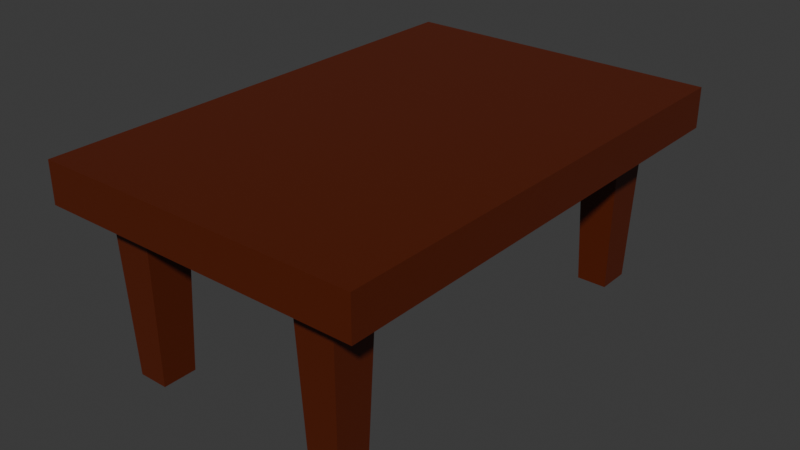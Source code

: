 # Source: Table.blend  (saved by Blender 5.1.30; exported with 4.5.12 LTS)
import bpy
from mathutils import Matrix  # noqa: F401  (used for matrix-valued properties, if any)

bpy.ops.wm.read_factory_settings(use_empty=True)
scene = bpy.context.scene
scene.name = 'Scene'

# ---- collections
col_collection = bpy.data.collections.new('Collection'); scene.collection.children.link(col_collection)

# ---- materials (node trees are filled in below, after node groups)
mat_wood = bpy.data.materials.new('wood')

# ---- material node trees
mat_wood.use_nodes = True; mat_wood.node_tree.nodes.clear()
_N = mat_wood.node_tree.nodes; _L = mat_wood.node_tree.links
n0 = _N.new('ShaderNodeBsdfPrincipled'); n0.name = 'Principled BSDF'; n0.location = (-200, 100)
n0.inputs[0].default_value = (0.09935, 0.01197, 0.000114, 1.0)
n1 = _N.new('ShaderNodeOutputMaterial'); n1.name = 'Material Output'; n1.location = (200, 100)
_L.new(n0.outputs[0], n1.inputs[0])
n1.is_active_output = True

# ---- world
world_world = bpy.data.worlds.new('World'); scene.world = world_world
world_world.use_nodes = True; world_world.node_tree.nodes.clear()
_N = world_world.node_tree.nodes; _L = world_world.node_tree.links
n0 = _N.new('ShaderNodeOutputWorld'); n0.name = 'World Output'; n0.location = (200, 100)
n1 = _N.new('ShaderNodeBackground'); n1.name = 'Background'; n1.location = (-200, 100)
n1.inputs[0].default_value = (0.05088, 0.05088, 0.05088, 1.0)
_L.new(n1.outputs[0], n0.inputs[0])
n0.is_active_output = True
world_world.color = (0.05088, 0.05088, 0.05088)
world_world.sun_shadow_jitter_overblur = 0.0

# ---- meshes
me_cube_001 = bpy.data.meshes.new('Cube.001')
me_cube_001.from_pydata([(-1.0, -1.0, -1.0), (-1.0, -1.0, 1.0), (-1.0, 1.0, -1.0), (-1.0, 1.0, 1.0), (1.0, -1.0, -1.0), (1.0, -1.0, 1.0), (1.0, 1.0, -1.0), (1.0, 1.0, 1.0), (0.75, 0.7083, -1.0), (0.75, -0.7083, -1.0), (-1.0, -0.5, -1.0), (-0.5, 1.0, -1.0), (1.0, 0.5, -1.0), (0.5, -1.0, -1.0), (-1.0, 0.5, -1.0), (0.5, 1.0, -1.0), (1.0, -0.5, -1.0), (-0.5, -1.0, -1.0), (0.0, -0.5, -1.0), (0.0, 0.5, -1.0), (0.5, 0.7083, -1.0), (-0.5, 0.7083, -1.0), (-0.5, -0.7083, -1.0), (0.5, -0.7083, -1.0), (-1.0, -0.75, -1.0), (-0.75, 1.0, -1.0), (1.0, 0.75, -1.0), (0.75, -1.0, -1.0), (0.5, 0.7083, -1.0), (-0.5, 0.7083, -1.0), (0.0, -0.75, -1.0), (0.5, 0.8958, -1.0), (-0.5, 0.8958, -1.0), (-1.0, 0.75, -1.0), (0.75, 1.0, -1.0), (1.0, -0.75, -1.0), (-0.75, -1.0, -1.0), (0.0, 0.75, -1.0), (0.5, 0.8958, -1.0), (0.25, 0.5, -1.0), (0.75, 0.7083, -1.0), (-0.5, 0.8958, -1.0), (-0.75, 0.7083, -1.0), (-0.25, 0.5, -1.0), (-0.5, -0.8958, -1.0), (-0.75, -0.7083, -1.0), (-0.25, -0.5, -1.0), (0.5, -0.8958, -1.0), (0.25, -0.5, -1.0), (0.75, -0.7083, -1.0), (0.25, -0.75, -1.0), (-0.75, -0.8958, -1.0), (-0.25, 0.75, -1.0), (-0.75, 0.8958, -1.0), (0.75, 0.8958, -1.0), (0.25, 0.75, -1.0), (-0.25, -0.75, -1.0), (0.75, -0.8958, -1.0), (0.5, -0.7083, -1.0), (-0.75, 0.7083, -1.0), (-0.5, -0.7083, -1.0), (-0.5, -0.8958, -1.0), (-0.75, -0.7083, -1.0), (0.5, -0.8958, -1.0), (-0.75, -0.8958, -1.0), (-0.75, 0.8958, -1.0), (0.75, 0.8958, -1.0), (0.75, -0.8958, -1.0), (-0.5312, 0.8724, -9.0), (-0.5312, 0.7318, -9.0), (-0.7188, -0.7318, -9.0), (-0.7188, -0.8724, -9.0), (-0.7188, 0.8724, -9.0), (0.5312, 0.8724, -9.0), (0.5312, 0.7318, -9.0), (-0.5312, -0.7318, -9.0), (0.7188, 0.7318, -9.0), (0.5312, -0.7318, -9.0), (0.5312, -0.8724, -9.0), (-0.5312, -0.8724, -9.0), (-0.7188, 0.7318, -9.0), (0.7188, -0.7318, -9.0), (0.7188, 0.8724, -9.0), (0.7188, -0.8724, -9.0)], [], [(0, 1, 3, 2, 33, 14, 10, 24), (2, 3, 7, 6, 34, 15, 11, 25), (6, 7, 5, 4, 35, 16, 12, 26), (4, 5, 1, 0, 36, 17, 13, 27), (57, 35, 4, 27), (7, 3, 1, 5), (40, 20, 28, 8), (55, 38, 20, 39), (54, 26, 12, 40), (51, 45, 62, 64), (52, 37, 19, 43), (51, 44, 17, 36), (30, 50, 47, 13, 17, 44, 56), (21, 42, 59, 29), (18, 48, 50, 30), (48, 23, 47, 50), (24, 51, 36, 0), (10, 45, 51, 24), (42, 53, 65, 59), (41, 52, 43, 21), (15, 38, 55, 37, 52, 41, 11), (8, 28, 74, 76), (33, 53, 42, 14), (2, 25, 53, 33), (25, 11, 41, 53), (47, 23, 58, 63), (15, 34, 54, 38), (34, 6, 26, 54), (37, 55, 39, 19), (67, 63, 78, 83), (28, 31, 73, 74), (49, 23, 48, 18, 46, 22, 45, 10, 14, 42, 21, 43, 19, 39, 20, 40, 12, 16), (9, 67, 83, 81), (22, 46, 56, 44), (46, 18, 30, 56), (47, 57, 27, 13), (20, 38, 31, 28), (49, 16, 35, 57), (49, 57, 67, 9), (44, 51, 64, 61), (41, 21, 29, 32), (53, 41, 32, 65), (57, 47, 63, 67), (23, 49, 9, 58), (54, 40, 8, 66), (22, 44, 61, 60), (45, 22, 60, 62), (38, 54, 66, 31), (70, 75, 79, 71), (77, 81, 83, 78), (72, 68, 69, 80), (73, 82, 76, 74), (62, 60, 75, 70), (58, 9, 81, 77), (63, 58, 77, 78), (59, 65, 72, 80), (29, 59, 80, 69), (60, 61, 79, 75), (61, 64, 71, 79), (32, 29, 69, 68), (66, 8, 76, 82), (64, 62, 70, 71), (31, 66, 82, 73), (65, 32, 68, 72)])
_uv = me_cube_001.uv_layers.new(name='UVMap')
_uv.uv.foreach_set('vector', [0.375, 0.0, 0.625, 0.0, 0.625, 0.25, 0.375, 0.25, 0.375, 0.2188, 0.375, 0.1875, 0.375, 0.0625, 0.375, 0.03125, 0.375, 0.25, 0.625, 0.25, 0.625, 0.5, 0.375, 0.5, 0.375, 0.4688, 0.375, 0.4375, 0.375, 0.3125, 0.375, 0.2812, 0.375, 0.5, 0.625, 0.5, 0.625, 0.75, 0.375, 0.75, 0.375, 0.7188, 0.375, 0.6875, 0.375, 0.5625, 0.375, 0.5312, 0.375, 0.75, 0.625, 0.75, 0.625, 1.0, 0.375, 1.0, 0.375, 0.9688, 0.375, 0.9375, 0.375, 0.8125, 0.375, 0.7812, 0.3438, 0.7188, 0.375, 0.7188, 0.375, 0.75, 0.3438, 0.75, 0.625, 0.5, 0.875, 0.5, 0.875, 0.75, 0.625, 0.75, 0.3438, 0.5625, 0.3125, 0.5625, 0.3125, 0.5625, 0.3438, 0.5625, 0.2812, 0.5312, 0.3125, 0.5312, 0.3125, 0.5625, 0.2812, 0.5625, 0.3438, 0.5312, 0.375, 0.5312, 0.375, 0.5625, 0.3438, 0.5625, 0.1562, 0.7188, 0.1562, 0.6875, 0.1562, 0.6875, 0.1562, 0.7188, 0.2188, 0.5312, 0.25, 0.5312, 0.25, 0.5625, 0.2188, 0.5625, 0.1562, 0.7188, 0.1875, 0.7188, 0.1875, 0.75, 0.1562, 0.75, 0.25, 0.7188, 0.2812, 0.7188, 0.3125, 0.7188, 0.3125, 0.75, 0.1875, 0.75, 0.1875, 0.7188, 0.2188, 0.7188, 0.1875, 0.5625, 0.1562, 0.5625, 0.1562, 0.5625, 0.1875, 0.5625, 0.25, 0.6875, 0.2812, 0.6875, 0.2812, 0.7188, 0.25, 0.7188, 0.2812, 0.6875, 0.3125, 0.6875, 0.3125, 0.7188, 0.2812, 0.7188, 0.125, 0.7188, 0.1562, 0.7188, 0.1562, 0.75, 0.125, 0.75, 0.125, 0.6875, 0.1562, 0.6875, 0.1562, 0.7188, 0.125, 0.7188, 0.1562, 0.5625, 0.1562, 0.5312, 0.1562, 0.5312, 0.1562, 0.5625, 0.1875, 0.5312, 0.2188, 0.5312, 0.2188, 0.5625, 0.1875, 0.5625, 0.3125, 0.5, 0.3125, 0.5312, 0.2812, 0.5312, 0.25, 0.5312, 0.2188, 0.5312, 0.1875, 0.5312, 0.1875, 0.5, 0.3438, 0.5625, 0.3125, 0.5625, 0.3125, 0.5625, 0.3438, 0.5625, 0.125, 0.5312, 0.1562, 0.5312, 0.1562, 0.5625, 0.125, 0.5625, 0.125, 0.5, 0.1562, 0.5, 0.1562, 0.5312, 0.125, 0.5312, 0.1562, 0.5, 0.1875, 0.5, 0.1875, 0.5312, 0.1562, 0.5312, 0.3125, 0.7188, 0.3125, 0.6875, 0.3125, 0.6875, 0.3125, 0.7188, 0.3125, 0.5, 0.3438, 0.5, 0.3438, 0.5312, 0.3125, 0.5312, 0.3438, 0.5, 0.375, 0.5, 0.375, 0.5312, 0.3438, 0.5312, 0.25, 0.5312, 0.2812, 0.5312, 0.2812, 0.5625, 0.25, 0.5625, 0.3438, 0.7188, 0.3125, 0.7188, 0.3125, 0.7188, 0.3438, 0.7188, 0.3125, 0.5625, 0.3125, 0.5312, 0.3125, 0.5312, 0.3125, 0.5625, 0.3438, 0.6875, 0.3125, 0.6875, 0.2812, 0.6875, 0.25, 0.6875, 0.2188, 0.6875, 0.1875, 0.6875, 0.1562, 0.6875, 0.125, 0.6875, 0.125, 0.5625, 0.1562, 0.5625, 0.1875, 0.5625, 0.2188, 0.5625, 0.25, 0.5625, 0.2812, 0.5625, 0.3125, 0.5625, 0.3438, 0.5625, 0.375, 0.5625, 0.375, 0.6875, 0.3438, 0.6875, 0.3438, 0.7188, 0.3438, 0.7188, 0.3438, 0.6875, 0.1875, 0.6875, 0.2188, 0.6875, 0.2188, 0.7188, 0.1875, 0.7188, 0.2188, 0.6875, 0.25, 0.6875, 0.25, 0.7188, 0.2188, 0.7188, 0.3125, 0.7188, 0.3438, 0.7188, 0.3438, 0.75, 0.3125, 0.75, 0.3125, 0.5625, 0.3125, 0.5312, 0.3125, 0.5312, 0.3125, 0.5625, 0.3438, 0.6875, 0.375, 0.6875, 0.375, 0.7188, 0.3438, 0.7188, 0.3438, 0.6875, 0.3438, 0.7188, 0.3438, 0.7188, 0.3438, 0.6875, 0.1875, 0.7188, 0.1562, 0.7188, 0.1562, 0.7188, 0.1875, 0.7188, 0.1875, 0.5312, 0.1875, 0.5625, 0.1875, 0.5625, 0.1875, 0.5312, 0.1562, 0.5312, 0.1875, 0.5312, 0.1875, 0.5312, 0.1562, 0.5312, 0.3438, 0.7188, 0.3125, 0.7188, 0.3125, 0.7188, 0.3438, 0.7188, 0.3125, 0.6875, 0.3438, 0.6875, 0.3438, 0.6875, 0.3125, 0.6875, 0.3438, 0.5312, 0.3438, 0.5625, 0.3438, 0.5625, 0.3438, 0.5312, 0.1875, 0.6875, 0.1875, 0.7188, 0.1875, 0.7188, 0.1875, 0.6875, 0.1562, 0.6875, 0.1875, 0.6875, 0.1875, 0.6875, 0.1562, 0.6875, 0.3125, 0.5312, 0.3438, 0.5312, 0.3438, 0.5312, 0.3125, 0.5312, 0.1562, 0.6875, 0.1875, 0.6875, 0.1875, 0.7188, 0.1562, 0.7188, 0.3125, 0.6875, 0.3438, 0.6875, 0.3438, 0.7188, 0.3125, 0.7188, 0.1562, 0.5312, 0.1875, 0.5312, 0.1875, 0.5625, 0.1562, 0.5625, 0.3125, 0.5312, 0.3438, 0.5312, 0.3438, 0.5625, 0.3125, 0.5625, 0.1562, 0.6875, 0.1875, 0.6875, 0.1875, 0.6875, 0.1562, 0.6875, 0.3125, 0.6875, 0.3438, 0.6875, 0.3438, 0.6875, 0.3125, 0.6875, 0.3125, 0.7188, 0.3125, 0.6875, 0.3125, 0.6875, 0.3125, 0.7188, 0.1562, 0.5625, 0.1562, 0.5312, 0.1562, 0.5312, 0.1562, 0.5625, 0.1875, 0.5625, 0.1562, 0.5625, 0.1562, 0.5625, 0.1875, 0.5625, 0.1875, 0.6875, 0.1875, 0.7188, 0.1875, 0.7188, 0.1875, 0.6875, 0.1875, 0.7188, 0.1562, 0.7188, 0.1562, 0.7188, 0.1875, 0.7188, 0.1875, 0.5312, 0.1875, 0.5625, 0.1875, 0.5625, 0.1875, 0.5312, 0.3438, 0.5312, 0.3438, 0.5625, 0.3438, 0.5625, 0.3438, 0.5312, 0.1562, 0.7188, 0.1562, 0.6875, 0.1562, 0.6875, 0.1562, 0.7188, 0.3125, 0.5312, 0.3438, 0.5312, 0.3438, 0.5312, 0.3125, 0.5312, 0.1562, 0.5312, 0.1875, 0.5312, 0.1875, 0.5312, 0.1562, 0.5312])
me_cube_001.materials.append(mat_wood)
me_cube_001.update()

# ---- objects
ob_cube = bpy.data.objects.new('Cube', me_cube_001)

# ---- transforms, parenting, visibility, modifiers, constraints
ob_cube.location = (0.0, 0.0, 0.0)
ob_cube.scale = (1.0, 1.5, 0.125)

# ---- collection membership
col_collection.objects.link(ob_cube)

# ---- scene / render settings (as saved in the file)
scene.frame_start = 1; scene.frame_end = 250; scene.frame_set(1)
scene.render.engine = 'BLENDER_EEVEE_NEXT'
scene.render.bake_bias = 0.0
scene.render.bake_samples = 0
scene.cycles.sampling_pattern = 'TABULATED_SOBOL'
scene.eevee.use_volume_custom_range = False
bpy.context.view_layer.update()

# ---- added for rendering (the .blend has no active camera and no usable light): camera, sun
cam_auto = bpy.data.cameras.new('AutoCamera')
cam_auto.lens = 50.0
cam_auto.sensor_width = 36.0
cam_auto.clip_end = 1000.0
ob_auto_camera = bpy.data.objects.new('AutoCamera', cam_auto)
scene.collection.objects.link(ob_auto_camera)
ob_auto_camera.location = (3.53074, -4.23688, 2.32459)
ob_auto_camera.rotation_euler = (1.09748, -7.21219e-08, 0.694738)
scene.camera = ob_auto_camera
light_auto_sun = bpy.data.lights.new('AutoSun', 'SUN')
light_auto_sun.energy = 3.0
light_auto_sun.angle = 0.0523599
ob_auto_sun = bpy.data.objects.new('AutoSun', light_auto_sun)
scene.collection.objects.link(ob_auto_sun)
ob_auto_sun.rotation_euler = (0.872665, 0.174533, 0.523599)
bpy.context.view_layer.update()
